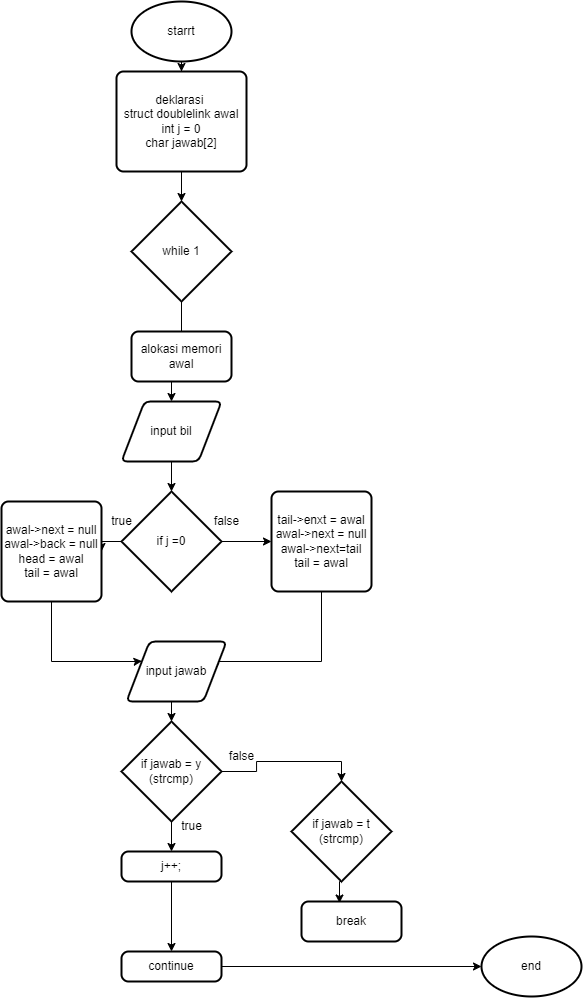

The diagram above was exported from draw.io. Its source (the exported page's mxGraphModel, read from the mxfile embedded in the PNG):
<mxGraphModel dx="614" dy="728" grid="1" gridSize="10" guides="1" tooltips="1" connect="1" arrows="1" fold="1" page="1" pageScale="1" pageWidth="850" pageHeight="1100" math="0" shadow="0">
  <root>
    <mxCell id="0" />
    <mxCell id="1" parent="0" />
    <mxCell id="pAFGwjskkGmitCMuGDCv-34" style="edgeStyle=orthogonalEdgeStyle;rounded=0;orthogonalLoop=1;jettySize=auto;html=1;exitX=0.5;exitY=1;exitDx=0;exitDy=0;exitPerimeter=0;" edge="1" parent="1" source="pAFGwjskkGmitCMuGDCv-1" target="pAFGwjskkGmitCMuGDCv-2">
      <mxGeometry relative="1" as="geometry" />
    </mxCell>
    <mxCell id="pAFGwjskkGmitCMuGDCv-1" value="starrt" style="strokeWidth=2;html=1;shape=mxgraph.flowchart.start_1;whiteSpace=wrap;" vertex="1" parent="1">
      <mxGeometry x="330" y="30" width="100" height="60" as="geometry" />
    </mxCell>
    <mxCell id="pAFGwjskkGmitCMuGDCv-32" value="" style="edgeStyle=orthogonalEdgeStyle;rounded=0;orthogonalLoop=1;jettySize=auto;html=1;" edge="1" parent="1" source="pAFGwjskkGmitCMuGDCv-2" target="pAFGwjskkGmitCMuGDCv-3">
      <mxGeometry relative="1" as="geometry" />
    </mxCell>
    <mxCell id="pAFGwjskkGmitCMuGDCv-2" value="deklarasi&amp;nbsp;&lt;br&gt;struct doublelink awal&lt;br&gt;int j = 0&lt;br&gt;char jawab[2]" style="rounded=1;whiteSpace=wrap;html=1;absoluteArcSize=1;arcSize=14;strokeWidth=2;" vertex="1" parent="1">
      <mxGeometry x="315" y="100" width="130" height="100" as="geometry" />
    </mxCell>
    <mxCell id="pAFGwjskkGmitCMuGDCv-33" value="" style="edgeStyle=orthogonalEdgeStyle;rounded=0;orthogonalLoop=1;jettySize=auto;html=1;" edge="1" parent="1" source="pAFGwjskkGmitCMuGDCv-3" target="pAFGwjskkGmitCMuGDCv-5">
      <mxGeometry relative="1" as="geometry" />
    </mxCell>
    <mxCell id="pAFGwjskkGmitCMuGDCv-3" value="while 1" style="strokeWidth=2;html=1;shape=mxgraph.flowchart.decision;whiteSpace=wrap;" vertex="1" parent="1">
      <mxGeometry x="330" y="230" width="100" height="100" as="geometry" />
    </mxCell>
    <mxCell id="pAFGwjskkGmitCMuGDCv-4" value="alokasi memori awal" style="rounded=1;whiteSpace=wrap;html=1;absoluteArcSize=1;arcSize=14;strokeWidth=2;" vertex="1" parent="1">
      <mxGeometry x="330" y="360" width="100" height="50" as="geometry" />
    </mxCell>
    <mxCell id="pAFGwjskkGmitCMuGDCv-22" value="" style="edgeStyle=orthogonalEdgeStyle;rounded=0;orthogonalLoop=1;jettySize=auto;html=1;" edge="1" parent="1" source="pAFGwjskkGmitCMuGDCv-5" target="pAFGwjskkGmitCMuGDCv-6">
      <mxGeometry relative="1" as="geometry" />
    </mxCell>
    <mxCell id="pAFGwjskkGmitCMuGDCv-5" value="input bil" style="shape=parallelogram;html=1;strokeWidth=2;perimeter=parallelogramPerimeter;whiteSpace=wrap;rounded=1;arcSize=12;size=0.23;" vertex="1" parent="1">
      <mxGeometry x="320" y="430" width="100" height="60" as="geometry" />
    </mxCell>
    <mxCell id="pAFGwjskkGmitCMuGDCv-23" style="edgeStyle=orthogonalEdgeStyle;rounded=0;orthogonalLoop=1;jettySize=auto;html=1;exitX=0;exitY=0.5;exitDx=0;exitDy=0;exitPerimeter=0;" edge="1" parent="1" source="pAFGwjskkGmitCMuGDCv-6" target="pAFGwjskkGmitCMuGDCv-8">
      <mxGeometry relative="1" as="geometry" />
    </mxCell>
    <mxCell id="pAFGwjskkGmitCMuGDCv-24" style="edgeStyle=orthogonalEdgeStyle;rounded=0;orthogonalLoop=1;jettySize=auto;html=1;" edge="1" parent="1" source="pAFGwjskkGmitCMuGDCv-6" target="pAFGwjskkGmitCMuGDCv-7">
      <mxGeometry relative="1" as="geometry" />
    </mxCell>
    <mxCell id="pAFGwjskkGmitCMuGDCv-6" value="if j =0" style="strokeWidth=2;html=1;shape=mxgraph.flowchart.decision;whiteSpace=wrap;" vertex="1" parent="1">
      <mxGeometry x="320" y="520" width="100" height="100" as="geometry" />
    </mxCell>
    <mxCell id="pAFGwjskkGmitCMuGDCv-26" style="edgeStyle=orthogonalEdgeStyle;rounded=0;orthogonalLoop=1;jettySize=auto;html=1;entryX=1;entryY=0.5;entryDx=0;entryDy=0;" edge="1" parent="1" source="pAFGwjskkGmitCMuGDCv-7" target="pAFGwjskkGmitCMuGDCv-9">
      <mxGeometry relative="1" as="geometry">
        <Array as="points">
          <mxPoint x="520" y="690" />
        </Array>
      </mxGeometry>
    </mxCell>
    <mxCell id="pAFGwjskkGmitCMuGDCv-7" value="tail-&amp;gt;enxt = awal&lt;br&gt;awal-&amp;gt;next = null&lt;br&gt;awal-&amp;gt;next=tail&lt;br&gt;tail = awal" style="rounded=1;whiteSpace=wrap;html=1;absoluteArcSize=1;arcSize=14;strokeWidth=2;" vertex="1" parent="1">
      <mxGeometry x="470" y="520" width="100" height="100" as="geometry" />
    </mxCell>
    <mxCell id="pAFGwjskkGmitCMuGDCv-25" style="edgeStyle=orthogonalEdgeStyle;rounded=0;orthogonalLoop=1;jettySize=auto;html=1;exitX=0.5;exitY=1;exitDx=0;exitDy=0;entryX=0;entryY=0.25;entryDx=0;entryDy=0;" edge="1" parent="1" source="pAFGwjskkGmitCMuGDCv-8" target="pAFGwjskkGmitCMuGDCv-9">
      <mxGeometry relative="1" as="geometry">
        <Array as="points">
          <mxPoint x="250" y="690" />
          <mxPoint x="336" y="690" />
        </Array>
      </mxGeometry>
    </mxCell>
    <mxCell id="pAFGwjskkGmitCMuGDCv-8" value="awal-&amp;gt;next = null&lt;br&gt;awal-&amp;gt;back = null&lt;br&gt;head = awal&lt;br&gt;tail = awal" style="rounded=1;whiteSpace=wrap;html=1;absoluteArcSize=1;arcSize=14;strokeWidth=2;" vertex="1" parent="1">
      <mxGeometry x="200" y="530" width="100" height="100" as="geometry" />
    </mxCell>
    <mxCell id="pAFGwjskkGmitCMuGDCv-27" style="edgeStyle=orthogonalEdgeStyle;rounded=0;orthogonalLoop=1;jettySize=auto;html=1;exitX=0.5;exitY=1;exitDx=0;exitDy=0;entryX=0.5;entryY=0;entryDx=0;entryDy=0;entryPerimeter=0;" edge="1" parent="1" source="pAFGwjskkGmitCMuGDCv-9" target="pAFGwjskkGmitCMuGDCv-10">
      <mxGeometry relative="1" as="geometry" />
    </mxCell>
    <mxCell id="pAFGwjskkGmitCMuGDCv-9" value="input jawab" style="shape=parallelogram;html=1;strokeWidth=2;perimeter=parallelogramPerimeter;whiteSpace=wrap;rounded=1;arcSize=12;size=0.23;" vertex="1" parent="1">
      <mxGeometry x="325" y="670" width="100" height="60" as="geometry" />
    </mxCell>
    <mxCell id="pAFGwjskkGmitCMuGDCv-16" style="edgeStyle=orthogonalEdgeStyle;rounded=0;orthogonalLoop=1;jettySize=auto;html=1;exitX=1;exitY=0.5;exitDx=0;exitDy=0;exitPerimeter=0;entryX=0.5;entryY=0;entryDx=0;entryDy=0;entryPerimeter=0;" edge="1" parent="1" source="pAFGwjskkGmitCMuGDCv-10" target="pAFGwjskkGmitCMuGDCv-12">
      <mxGeometry relative="1" as="geometry" />
    </mxCell>
    <mxCell id="pAFGwjskkGmitCMuGDCv-18" value="" style="edgeStyle=orthogonalEdgeStyle;rounded=0;orthogonalLoop=1;jettySize=auto;html=1;" edge="1" parent="1" source="pAFGwjskkGmitCMuGDCv-10" target="pAFGwjskkGmitCMuGDCv-11">
      <mxGeometry relative="1" as="geometry" />
    </mxCell>
    <mxCell id="pAFGwjskkGmitCMuGDCv-10" value="if jawab = y (strcmp)" style="strokeWidth=2;html=1;shape=mxgraph.flowchart.decision;whiteSpace=wrap;" vertex="1" parent="1">
      <mxGeometry x="320" y="750" width="100" height="100" as="geometry" />
    </mxCell>
    <mxCell id="pAFGwjskkGmitCMuGDCv-19" value="" style="edgeStyle=orthogonalEdgeStyle;rounded=0;orthogonalLoop=1;jettySize=auto;html=1;" edge="1" parent="1" source="pAFGwjskkGmitCMuGDCv-11" target="pAFGwjskkGmitCMuGDCv-15">
      <mxGeometry relative="1" as="geometry" />
    </mxCell>
    <mxCell id="pAFGwjskkGmitCMuGDCv-11" value="j++;&lt;br&gt;" style="rounded=1;whiteSpace=wrap;html=1;absoluteArcSize=1;arcSize=14;strokeWidth=2;" vertex="1" parent="1">
      <mxGeometry x="320" y="880" width="100" height="30" as="geometry" />
    </mxCell>
    <mxCell id="pAFGwjskkGmitCMuGDCv-17" style="edgeStyle=orthogonalEdgeStyle;rounded=0;orthogonalLoop=1;jettySize=auto;html=1;exitX=0.5;exitY=1;exitDx=0;exitDy=0;exitPerimeter=0;entryX=0.38;entryY=0.038;entryDx=0;entryDy=0;entryPerimeter=0;" edge="1" parent="1" source="pAFGwjskkGmitCMuGDCv-12" target="pAFGwjskkGmitCMuGDCv-13">
      <mxGeometry relative="1" as="geometry" />
    </mxCell>
    <mxCell id="pAFGwjskkGmitCMuGDCv-12" value="if jawab = t&lt;br&gt;(strcmp)" style="strokeWidth=2;html=1;shape=mxgraph.flowchart.decision;whiteSpace=wrap;" vertex="1" parent="1">
      <mxGeometry x="490" y="810" width="100" height="100" as="geometry" />
    </mxCell>
    <mxCell id="pAFGwjskkGmitCMuGDCv-13" value="break" style="rounded=1;whiteSpace=wrap;html=1;absoluteArcSize=1;arcSize=14;strokeWidth=2;" vertex="1" parent="1">
      <mxGeometry x="500" y="930" width="100" height="40" as="geometry" />
    </mxCell>
    <mxCell id="pAFGwjskkGmitCMuGDCv-14" value="end" style="strokeWidth=2;html=1;shape=mxgraph.flowchart.start_1;whiteSpace=wrap;" vertex="1" parent="1">
      <mxGeometry x="680" y="965" width="100" height="60" as="geometry" />
    </mxCell>
    <mxCell id="pAFGwjskkGmitCMuGDCv-21" style="edgeStyle=orthogonalEdgeStyle;rounded=0;orthogonalLoop=1;jettySize=auto;html=1;entryX=0;entryY=0.5;entryDx=0;entryDy=0;entryPerimeter=0;" edge="1" parent="1" source="pAFGwjskkGmitCMuGDCv-15" target="pAFGwjskkGmitCMuGDCv-14">
      <mxGeometry relative="1" as="geometry" />
    </mxCell>
    <mxCell id="pAFGwjskkGmitCMuGDCv-15" value="continue" style="rounded=1;whiteSpace=wrap;html=1;absoluteArcSize=1;arcSize=14;strokeWidth=2;" vertex="1" parent="1">
      <mxGeometry x="320" y="980" width="100" height="30" as="geometry" />
    </mxCell>
    <mxCell id="pAFGwjskkGmitCMuGDCv-28" value="true" style="text;html=1;align=center;verticalAlign=middle;resizable=0;points=[];autosize=1;strokeColor=none;fillColor=none;" vertex="1" parent="1">
      <mxGeometry x="300" y="535" width="40" height="30" as="geometry" />
    </mxCell>
    <mxCell id="pAFGwjskkGmitCMuGDCv-29" value="false" style="text;html=1;align=center;verticalAlign=middle;resizable=0;points=[];autosize=1;strokeColor=none;fillColor=none;" vertex="1" parent="1">
      <mxGeometry x="400" y="535" width="50" height="30" as="geometry" />
    </mxCell>
    <mxCell id="pAFGwjskkGmitCMuGDCv-30" value="true" style="text;html=1;align=center;verticalAlign=middle;resizable=0;points=[];autosize=1;strokeColor=none;fillColor=none;" vertex="1" parent="1">
      <mxGeometry x="370" y="840" width="40" height="30" as="geometry" />
    </mxCell>
    <mxCell id="pAFGwjskkGmitCMuGDCv-31" value="false" style="text;html=1;align=center;verticalAlign=middle;resizable=0;points=[];autosize=1;strokeColor=none;fillColor=none;" vertex="1" parent="1">
      <mxGeometry x="415" y="770" width="50" height="30" as="geometry" />
    </mxCell>
  </root>
</mxGraphModel>